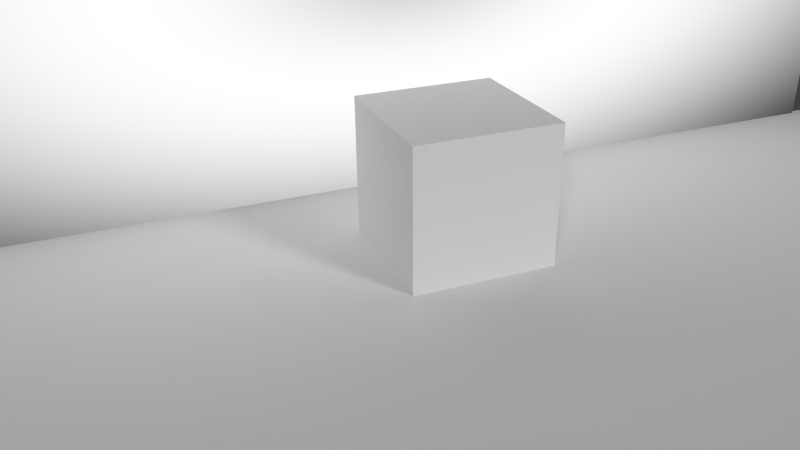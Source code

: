 # Source: AB-Hintergrundlicht_-_Kopie.blend  (saved by Blender 2.75.0; exported with 4.5.12 LTS)
import bpy
from mathutils import Matrix  # noqa: F401  (used for matrix-valued properties, if any)

bpy.ops.wm.read_factory_settings(use_empty=True)
scene = bpy.context.scene
scene.name = 'Scene'

# ---- collections
col_collection_1 = bpy.data.collections.new('Collection 1'); scene.collection.children.link(col_collection_1)

# ---- materials (node trees are filled in below, after node groups)
mat_material_001 = bpy.data.materials.new('Material.001')
mat_material_001.alpha_threshold = 0.0
mat_material_001.roughness = 0.5
mat_material = bpy.data.materials.new('Material')
mat_material.alpha_threshold = 0.0
mat_material.roughness = 0.5

# ---- material node trees
mat_material_001.use_nodes = True; mat_material_001.node_tree.nodes.clear()
_N = mat_material_001.node_tree.nodes; _L = mat_material_001.node_tree.links
n0 = _N.new('ShaderNodeOutputMaterial'); n0.name = 'Material Output'; n0.location = (519, 147)
n1 = _N.new('ShaderNodeEmission'); n1.name = 'Emission'; n1.location = (329, 169)
n2 = _N.new('ShaderNodeTexCoord'); n2.name = 'Texture Coordinate'; n2.location = (-114, 207)
n3 = _N.new('ShaderNodeTexWave'); n3.name = 'Wave Texture'; n3.location = (127, 188)
n3.wave_type = 'RINGS'
n3.bands_direction = 'DIAGONAL'
n3.rings_direction = 'SPHERICAL'
n3.inputs[1].default_value = 0.15
n3.inputs[6].default_value = 1.571
_L.new(n1.outputs[0], n0.inputs[0])
_L.new(n3.outputs[0], n1.inputs[0])
_L.new(n2.outputs[3], n3.inputs[0])
n0.is_active_output = True
mat_material.use_nodes = True; mat_material.node_tree.nodes.clear()
_N = mat_material.node_tree.nodes; _L = mat_material.node_tree.links
n0 = _N.new('ShaderNodeOutputMaterial'); n0.name = 'Material Output'; n0.location = (300, 300)
n1 = _N.new('ShaderNodeBsdfDiffuse'); n1.name = 'Diffuse BSDF'; n1.location = (10, 300)
_L.new(n1.outputs[0], n0.inputs[0])
n0.is_active_output = True

# ---- world
world_world = bpy.data.worlds.new('World'); scene.world = world_world
world_world.color = (0.05088, 0.05088, 0.05088)
world_world.use_sun_shadow = False
world_world.sun_shadow_jitter_overblur = 0.0
world_world.cycles.sampling_method = 'MANUAL'
world_world.cycles.sample_map_resolution = 256

# ---- cameras
cam_camera = bpy.data.cameras.new('Camera')
cam_camera.clip_end = 100.0
cam_camera.lens = 35.0
cam_camera.sensor_width = 32.0
cam_camera.sensor_height = 18.0
cam_camera.ortho_scale = 7.314
cam_camera.dof.focus_distance = 0.0

# ---- lights
light_lamp_001 = bpy.data.lights.new('Lamp.001', 'SUN')
light_lamp_001.transmission_factor = 0.0
light_lamp_001.cutoff_distance = 30.0
light_lamp_001.angle = 0.1993
light_lamp_001.energy = 1.0
light_lamp_001.shadow_buffer_clip_start = 1.001
light_lamp_001.shadow_soft_size = 0.1
light_lamp_001.shadow_cascade_max_distance = 1000.0
light_lamp_001.cycles.use_multiple_importance_sampling = False
light_lamp = bpy.data.lights.new('Lamp', 'SUN')
light_lamp.transmission_factor = 0.0
light_lamp.cutoff_distance = 30.0
light_lamp.angle = 0.1993
light_lamp.energy = 1.0
light_lamp.shadow_buffer_clip_start = 1.001
light_lamp.shadow_soft_size = 0.1
light_lamp.shadow_cascade_max_distance = 1000.0
light_lamp.cycles.use_multiple_importance_sampling = False

# ---- meshes
me_plane_003 = bpy.data.meshes.new('Plane.003')
me_plane_003.from_pydata([(-1.0, -1.0, 0.0), (1.0, -1.0, 0.0), (-1.0, 1.0, 0.0), (1.0, 1.0, 0.0)], [], [(0, 1, 3, 2)])
me_plane_003.materials.append(mat_material_001)
me_plane_003.use_remesh_preserve_volume = False
me_plane_003.use_remesh_preserve_attributes = False
me_plane_003.use_mirror_vertex_groups = False
me_plane_003.update()
me_cube = bpy.data.meshes.new('Cube')
me_cube.from_pydata([(-1.0, -1.0, -1.0), (-1.0, 1.0, -1.0), (1.0, 1.0, -1.0), (1.0, -1.0, -1.0), (-1.0, -1.0, 1.0), (-1.0, 1.0, 1.0), (1.0, 1.0, 1.0), (1.0, -1.0, 1.0)], [], [(4, 5, 1, 0), (5, 6, 2, 1), (6, 7, 3, 2), (7, 4, 0, 3), (0, 1, 2, 3), (7, 6, 5, 4)])
me_cube.use_remesh_preserve_volume = False
me_cube.use_remesh_preserve_attributes = False
me_cube.use_mirror_vertex_groups = False
me_cube.update()
me_plane = bpy.data.meshes.new('Plane')
me_plane.from_pydata([(-1.0, -1.0, 0.0), (1.0, -1.0, 0.0), (-1.0, 1.0, 0.0), (1.0, 1.0, 0.0), (1.0, -1.0, -2.884), (1.0, 1.0, -2.884)], [], [(0, 1, 3, 2), (3, 1, 4, 5)])
me_plane.polygons.foreach_set('material_index', [1, 1])
me_plane.materials.append(mat_material_001)
me_plane.materials.append(mat_material)
me_plane.use_remesh_preserve_volume = False
me_plane.use_remesh_preserve_attributes = False
me_plane.use_mirror_vertex_groups = False
me_plane.update()

# ---- objects
ob_plane_001 = bpy.data.objects.new('Plane.001', me_plane_003)
ob_cube = bpy.data.objects.new('Cube', me_cube)
ob_lamp_001 = bpy.data.objects.new('Lamp.001', light_lamp_001)
ob_plane = bpy.data.objects.new('Plane', me_plane)
ob_lamp = bpy.data.objects.new('Lamp', light_lamp)
ob_camera = bpy.data.objects.new('Camera', cam_camera)

# ---- transforms, parenting, visibility, modifiers, constraints
ob_plane_001.location = (-5.357, 0.2383, 3.346)
ob_plane_001.rotation_euler = (-0.0, 1.571, 0.0)
ob_plane_001.scale = (3.45, 7.858, 3.45)
ob_plane_001.lineart.crease_threshold = 0.0
ob_cube.location = (-2.947, -0.1421, 0.9876)
ob_cube.lineart.crease_threshold = 0.0
ob_lamp_001.location = (4.076, -7.262, 5.904)
ob_lamp_001.rotation_euler = (0.852, 0.782, 0.4206)
ob_lamp_001.lock_rotations_4d = False
ob_lamp_001.empty_display_type = 'ARROWS'
ob_lamp_001.color = (0.0, 0.0, 0.0, 0.0)
ob_lamp_001.lineart.crease_threshold = 0.0
ob_plane.location = (0.02979, 0.3276, 0.01643)
ob_plane.scale = (5.461, 7.998, 1.0)
ob_plane.lineart.crease_threshold = 0.0
ob_lamp.location = (4.076, 7.401, 5.904)
ob_lamp.rotation_euler = (1.062, 0.1939, 2.005)
ob_lamp.lock_rotations_4d = False
ob_lamp.empty_display_type = 'ARROWS'
ob_lamp.color = (0.0, 0.0, 0.0, 0.0)
ob_lamp.lineart.crease_threshold = 0.0
ob_camera.location = (6.6, -4.684, 5.603)
ob_camera.rotation_euler = (1.109, 0.01082, 1.189)
ob_camera.lock_rotations_4d = False
ob_camera.empty_display_type = 'ARROWS'
ob_camera.color = (0.0, 0.0, 0.0, 0.0)
ob_camera.display_type = 'WIRE'
ob_camera.lineart.crease_threshold = 0.0

# ---- collection membership
col_collection_1.objects.link(ob_plane_001)
col_collection_1.objects.link(ob_cube)
col_collection_1.objects.link(ob_lamp_001)
col_collection_1.objects.link(ob_plane)
col_collection_1.objects.link(ob_lamp)
col_collection_1.objects.link(ob_camera)

# ---- scene / render settings (as saved in the file)
scene.camera = ob_camera
scene.frame_start = 1; scene.frame_end = 250; scene.frame_set(1)
scene.render.engine = 'CYCLES'
scene.render.resolution_percentage = 50
scene.render.dither_intensity = 0.0
scene.cycles.use_denoising = False
scene.cycles.samples = 10
scene.cycles.sampling_pattern = 'TABULATED_SOBOL'
scene.cycles.light_sampling_threshold = 0.0
scene.cycles.use_adaptive_sampling = False
scene.cycles.use_light_tree = False
scene.cycles.blur_glossy = 0.0
scene.cycles.pixel_filter_type = 'GAUSSIAN'
scene.cycles.sample_clamp_indirect = 0.0
scene.view_settings.view_transform = 'Standard'
bpy.context.view_layer.update()
